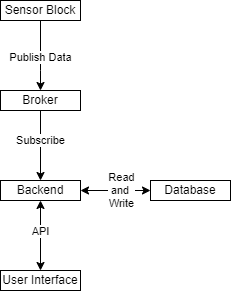

The diagram above was exported from draw.io. Its source (the exported page's mxGraphModel, read from the mxfile embedded in the PNG):
<mxGraphModel dx="691" dy="356" grid="1" gridSize="10" guides="1" tooltips="1" connect="1" arrows="1" fold="1" page="1" pageScale="1" pageWidth="827" pageHeight="1169" math="0" shadow="0">
  <root>
    <mxCell id="0" />
    <mxCell id="1" parent="0" />
    <mxCell id="YKrHb4LA-4_FLjwS0lo7-1" value="Broker" style="rounded=0;whiteSpace=wrap;html=1;" vertex="1" parent="1">
      <mxGeometry x="360" y="170" width="80" height="20" as="geometry" />
    </mxCell>
    <mxCell id="YKrHb4LA-4_FLjwS0lo7-2" value="User Interface" style="rounded=0;whiteSpace=wrap;html=1;" vertex="1" parent="1">
      <mxGeometry x="360" y="350" width="80" height="20" as="geometry" />
    </mxCell>
    <mxCell id="YKrHb4LA-4_FLjwS0lo7-3" value="Backend" style="rounded=0;whiteSpace=wrap;html=1;" vertex="1" parent="1">
      <mxGeometry x="360" y="260" width="80" height="20" as="geometry" />
    </mxCell>
    <mxCell id="YKrHb4LA-4_FLjwS0lo7-4" value="Database" style="rounded=0;whiteSpace=wrap;html=1;" vertex="1" parent="1">
      <mxGeometry x="510" y="260" width="80" height="20" as="geometry" />
    </mxCell>
    <mxCell id="YKrHb4LA-4_FLjwS0lo7-5" value="Sensor Block" style="rounded=0;whiteSpace=wrap;html=1;" vertex="1" parent="1">
      <mxGeometry x="360" y="80" width="80" height="20" as="geometry" />
    </mxCell>
    <mxCell id="YKrHb4LA-4_FLjwS0lo7-9" value="" style="endArrow=classic;html=1;rounded=0;exitX=0.5;exitY=1;exitDx=0;exitDy=0;entryX=0.5;entryY=0;entryDx=0;entryDy=0;" edge="1" parent="1" source="YKrHb4LA-4_FLjwS0lo7-5" target="YKrHb4LA-4_FLjwS0lo7-1">
      <mxGeometry width="50" height="50" relative="1" as="geometry">
        <mxPoint x="320" y="260" as="sourcePoint" />
        <mxPoint x="370" y="210" as="targetPoint" />
        <Array as="points">
          <mxPoint x="400" y="150" />
        </Array>
      </mxGeometry>
    </mxCell>
    <mxCell id="YKrHb4LA-4_FLjwS0lo7-10" value="Publish Data" style="edgeLabel;html=1;align=center;verticalAlign=middle;resizable=0;points=[];" vertex="1" connectable="0" parent="YKrHb4LA-4_FLjwS0lo7-9">
      <mxGeometry x="0.0444" relative="1" as="geometry">
        <mxPoint as="offset" />
      </mxGeometry>
    </mxCell>
    <mxCell id="YKrHb4LA-4_FLjwS0lo7-11" value="" style="endArrow=classic;html=1;rounded=0;exitX=0.5;exitY=1;exitDx=0;exitDy=0;entryX=0.5;entryY=0;entryDx=0;entryDy=0;" edge="1" parent="1" source="YKrHb4LA-4_FLjwS0lo7-1" target="YKrHb4LA-4_FLjwS0lo7-3">
      <mxGeometry width="50" height="50" relative="1" as="geometry">
        <mxPoint x="280" y="270" as="sourcePoint" />
        <mxPoint x="330" y="220" as="targetPoint" />
      </mxGeometry>
    </mxCell>
    <mxCell id="YKrHb4LA-4_FLjwS0lo7-12" value="Subscribe" style="edgeLabel;html=1;align=center;verticalAlign=middle;resizable=0;points=[];" vertex="1" connectable="0" parent="YKrHb4LA-4_FLjwS0lo7-11">
      <mxGeometry x="-0.4016" relative="1" as="geometry">
        <mxPoint y="9" as="offset" />
      </mxGeometry>
    </mxCell>
    <mxCell id="YKrHb4LA-4_FLjwS0lo7-13" value="" style="endArrow=classic;startArrow=classic;html=1;rounded=0;exitX=1;exitY=0.5;exitDx=0;exitDy=0;entryX=0;entryY=0.5;entryDx=0;entryDy=0;" edge="1" parent="1" source="YKrHb4LA-4_FLjwS0lo7-3" target="YKrHb4LA-4_FLjwS0lo7-4">
      <mxGeometry width="50" height="50" relative="1" as="geometry">
        <mxPoint x="460" y="340" as="sourcePoint" />
        <mxPoint x="510" y="290" as="targetPoint" />
      </mxGeometry>
    </mxCell>
    <mxCell id="YKrHb4LA-4_FLjwS0lo7-14" value="Read&lt;br&gt;and&amp;nbsp;&lt;br&gt;Write" style="edgeLabel;html=1;align=center;verticalAlign=middle;resizable=0;points=[];" vertex="1" connectable="0" parent="YKrHb4LA-4_FLjwS0lo7-13">
      <mxGeometry x="-0.1873" y="1" relative="1" as="geometry">
        <mxPoint x="12" y="1" as="offset" />
      </mxGeometry>
    </mxCell>
    <mxCell id="YKrHb4LA-4_FLjwS0lo7-16" value="" style="endArrow=classic;startArrow=classic;html=1;rounded=0;entryX=0.5;entryY=1;entryDx=0;entryDy=0;exitX=0.5;exitY=0;exitDx=0;exitDy=0;" edge="1" parent="1" source="YKrHb4LA-4_FLjwS0lo7-2" target="YKrHb4LA-4_FLjwS0lo7-3">
      <mxGeometry width="50" height="50" relative="1" as="geometry">
        <mxPoint x="388" y="360" as="sourcePoint" />
        <mxPoint x="438" y="310" as="targetPoint" />
      </mxGeometry>
    </mxCell>
    <mxCell id="YKrHb4LA-4_FLjwS0lo7-17" value="API" style="edgeLabel;html=1;align=center;verticalAlign=middle;resizable=0;points=[];" vertex="1" connectable="0" parent="YKrHb4LA-4_FLjwS0lo7-16">
      <mxGeometry x="0.2746" y="1" relative="1" as="geometry">
        <mxPoint x="1" y="5" as="offset" />
      </mxGeometry>
    </mxCell>
  </root>
</mxGraphModel>